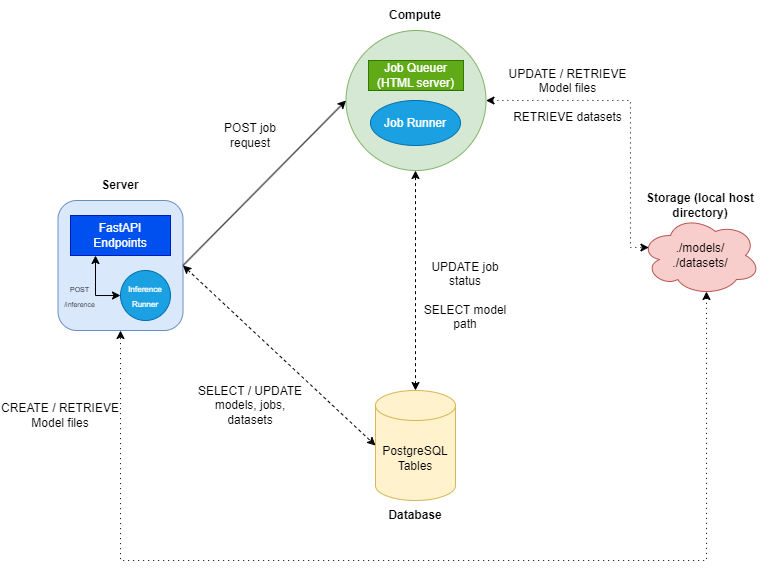

The diagram above was exported from draw.io. Its source (the exported page's mxGraphModel, read from the mxfile embedded in the PNG):
<mxGraphModel dx="1049" dy="576" grid="1" gridSize="10" guides="1" tooltips="1" connect="1" arrows="1" fold="1" page="1" pageScale="1" pageWidth="850" pageHeight="1100" math="0" shadow="0">
  <root>
    <mxCell id="0" />
    <mxCell id="1" parent="0" />
    <mxCell id="nziulhYaqac5u9mffXB2-12" value="PostgreSQL&lt;div&gt;Tables&lt;/div&gt;" style="shape=cylinder3;whiteSpace=wrap;html=1;boundedLbl=1;backgroundOutline=1;size=15;fillColor=#fff2cc;strokeColor=#d6b656;" parent="1" vertex="1">
      <mxGeometry x="385" y="390" width="80" height="110" as="geometry" />
    </mxCell>
    <mxCell id="nziulhYaqac5u9mffXB2-13" value="" style="rounded=1;whiteSpace=wrap;html=1;fillColor=#dae8fc;strokeColor=#6c8ebf;" parent="1" vertex="1">
      <mxGeometry x="67.5" y="200" width="125" height="130" as="geometry" />
    </mxCell>
    <mxCell id="nziulhYaqac5u9mffXB2-14" value="" style="ellipse;whiteSpace=wrap;html=1;aspect=fixed;fillColor=#d5e8d4;strokeColor=#82b366;" parent="1" vertex="1">
      <mxGeometry x="355.5" y="30" width="140" height="140" as="geometry" />
    </mxCell>
    <mxCell id="w37nVbZSuBNHNCpnNDkP-1" value="&lt;b&gt;Server&lt;/b&gt;" style="text;html=1;align=center;verticalAlign=middle;whiteSpace=wrap;rounded=0;" vertex="1" parent="1">
      <mxGeometry x="100" y="170" width="60" height="30" as="geometry" />
    </mxCell>
    <mxCell id="w37nVbZSuBNHNCpnNDkP-2" value="&lt;b&gt;Compute&lt;/b&gt;" style="text;html=1;align=center;verticalAlign=middle;whiteSpace=wrap;rounded=0;" vertex="1" parent="1">
      <mxGeometry x="395" width="60" height="30" as="geometry" />
    </mxCell>
    <mxCell id="w37nVbZSuBNHNCpnNDkP-3" value="&lt;b&gt;Database&lt;/b&gt;" style="text;html=1;align=center;verticalAlign=middle;whiteSpace=wrap;rounded=0;" vertex="1" parent="1">
      <mxGeometry x="395" y="500" width="60" height="30" as="geometry" />
    </mxCell>
    <mxCell id="w37nVbZSuBNHNCpnNDkP-4" value="Job Queuer (HTML server)" style="rounded=0;whiteSpace=wrap;html=1;fillColor=#60a917;strokeColor=#2D7600;fontColor=#ffffff;" vertex="1" parent="1">
      <mxGeometry x="378" y="60" width="95" height="30" as="geometry" />
    </mxCell>
    <mxCell id="w37nVbZSuBNHNCpnNDkP-6" value="" style="endArrow=classic;html=1;rounded=0;exitX=1;exitY=0.5;exitDx=0;exitDy=0;entryX=0;entryY=0.5;entryDx=0;entryDy=0;" edge="1" parent="1" source="nziulhYaqac5u9mffXB2-13" target="nziulhYaqac5u9mffXB2-14">
      <mxGeometry width="50" height="50" relative="1" as="geometry">
        <mxPoint x="260" y="250" as="sourcePoint" />
        <mxPoint x="310" y="200" as="targetPoint" />
      </mxGeometry>
    </mxCell>
    <mxCell id="w37nVbZSuBNHNCpnNDkP-7" value="POST job request" style="text;html=1;align=center;verticalAlign=middle;whiteSpace=wrap;rounded=0;" vertex="1" parent="1">
      <mxGeometry x="230" y="120" width="60" height="30" as="geometry" />
    </mxCell>
    <mxCell id="w37nVbZSuBNHNCpnNDkP-8" value="" style="endArrow=classic;startArrow=classic;html=1;rounded=0;exitX=0.5;exitY=0;exitDx=0;exitDy=0;exitPerimeter=0;dashed=1;" edge="1" parent="1" source="nziulhYaqac5u9mffXB2-12">
      <mxGeometry width="50" height="50" relative="1" as="geometry">
        <mxPoint x="320" y="230" as="sourcePoint" />
        <mxPoint x="425" y="170" as="targetPoint" />
      </mxGeometry>
    </mxCell>
    <mxCell id="w37nVbZSuBNHNCpnNDkP-11" value="UPDATE job status&lt;div&gt;&lt;br&gt;&lt;div&gt;SELECT model path&lt;/div&gt;&lt;/div&gt;" style="text;html=1;align=center;verticalAlign=middle;whiteSpace=wrap;rounded=0;" vertex="1" parent="1">
      <mxGeometry x="425" y="280" width="100" height="30" as="geometry" />
    </mxCell>
    <mxCell id="w37nVbZSuBNHNCpnNDkP-12" value="" style="endArrow=classic;startArrow=classic;html=1;rounded=0;exitX=1;exitY=0.5;exitDx=0;exitDy=0;entryX=0;entryY=0.5;entryDx=0;entryDy=0;entryPerimeter=0;dashed=1;" edge="1" parent="1" source="nziulhYaqac5u9mffXB2-13" target="nziulhYaqac5u9mffXB2-12">
      <mxGeometry width="50" height="50" relative="1" as="geometry">
        <mxPoint x="330" y="320" as="sourcePoint" />
        <mxPoint x="380" y="270" as="targetPoint" />
      </mxGeometry>
    </mxCell>
    <mxCell id="w37nVbZSuBNHNCpnNDkP-13" value="SELECT / UPDATE&lt;div&gt;&lt;span style=&quot;background-color: initial;&quot;&gt;models, jobs, datasets&lt;/span&gt;&lt;/div&gt;" style="text;html=1;align=center;verticalAlign=middle;whiteSpace=wrap;rounded=0;" vertex="1" parent="1">
      <mxGeometry x="205" y="380" width="110" height="50" as="geometry" />
    </mxCell>
    <mxCell id="w37nVbZSuBNHNCpnNDkP-14" value="./models/&lt;br&gt;&lt;div&gt;./datasets/&lt;/div&gt;" style="ellipse;shape=cloud;whiteSpace=wrap;html=1;fillColor=#f8cecc;strokeColor=#b85450;" vertex="1" parent="1">
      <mxGeometry x="650" y="215" width="120" height="80" as="geometry" />
    </mxCell>
    <mxCell id="w37nVbZSuBNHNCpnNDkP-15" value="&lt;b&gt;Storage (local host directory)&lt;/b&gt;" style="text;html=1;align=center;verticalAlign=middle;whiteSpace=wrap;rounded=0;" vertex="1" parent="1">
      <mxGeometry x="635" y="190" width="150" height="30" as="geometry" />
    </mxCell>
    <mxCell id="w37nVbZSuBNHNCpnNDkP-16" value="" style="endArrow=classic;startArrow=classic;html=1;rounded=0;entryX=0.5;entryY=1;entryDx=0;entryDy=0;exitX=0.55;exitY=0.95;exitDx=0;exitDy=0;exitPerimeter=0;edgeStyle=orthogonalEdgeStyle;dashed=1;dashPattern=1 4;" edge="1" parent="1" source="w37nVbZSuBNHNCpnNDkP-14" target="nziulhYaqac5u9mffXB2-13">
      <mxGeometry width="50" height="50" relative="1" as="geometry">
        <mxPoint x="100" y="440" as="sourcePoint" />
        <mxPoint x="150" y="390" as="targetPoint" />
        <Array as="points">
          <mxPoint x="716" y="560" />
          <mxPoint x="130" y="560" />
        </Array>
      </mxGeometry>
    </mxCell>
    <mxCell id="w37nVbZSuBNHNCpnNDkP-17" value="&lt;div&gt;UPDATE / RETRIEVE Model files&lt;/div&gt;&lt;div&gt;&lt;br&gt;&lt;/div&gt;&lt;div&gt;RETRIEVE datasets&lt;/div&gt;" style="text;html=1;align=center;verticalAlign=middle;whiteSpace=wrap;rounded=0;" vertex="1" parent="1">
      <mxGeometry x="505" y="70" width="145" height="50" as="geometry" />
    </mxCell>
    <mxCell id="w37nVbZSuBNHNCpnNDkP-18" style="edgeStyle=orthogonalEdgeStyle;rounded=0;orthogonalLoop=1;jettySize=auto;html=1;exitX=0.5;exitY=1;exitDx=0;exitDy=0;" edge="1" parent="1" source="nziulhYaqac5u9mffXB2-13" target="nziulhYaqac5u9mffXB2-13">
      <mxGeometry relative="1" as="geometry" />
    </mxCell>
    <mxCell id="w37nVbZSuBNHNCpnNDkP-20" value="&lt;font style=&quot;font-size: 8px;&quot;&gt;Inference Runner&lt;/font&gt;" style="ellipse;whiteSpace=wrap;html=1;aspect=fixed;fillColor=#1ba1e2;fontColor=#ffffff;strokeColor=#006EAF;" vertex="1" parent="1">
      <mxGeometry x="130" y="270" width="50" height="50" as="geometry" />
    </mxCell>
    <mxCell id="w37nVbZSuBNHNCpnNDkP-21" value="Job Runner" style="ellipse;whiteSpace=wrap;html=1;fillColor=#1ba1e2;fontColor=#ffffff;strokeColor=#006EAF;" vertex="1" parent="1">
      <mxGeometry x="380" y="100" width="90" height="45" as="geometry" />
    </mxCell>
    <mxCell id="w37nVbZSuBNHNCpnNDkP-22" value="FastAPI Endpoints" style="rounded=0;whiteSpace=wrap;html=1;fillColor=#0050ef;fontColor=#ffffff;strokeColor=#001DBC;" vertex="1" parent="1">
      <mxGeometry x="80" y="215" width="100" height="40" as="geometry" />
    </mxCell>
    <mxCell id="w37nVbZSuBNHNCpnNDkP-23" value="" style="endArrow=classic;startArrow=classic;html=1;rounded=0;entryX=0.25;entryY=1;entryDx=0;entryDy=0;exitX=0;exitY=0.5;exitDx=0;exitDy=0;edgeStyle=orthogonalEdgeStyle;" edge="1" parent="1" source="w37nVbZSuBNHNCpnNDkP-20" target="w37nVbZSuBNHNCpnNDkP-22">
      <mxGeometry width="50" height="50" relative="1" as="geometry">
        <mxPoint x="-30" y="330" as="sourcePoint" />
        <mxPoint x="20" y="280" as="targetPoint" />
        <Array as="points">
          <mxPoint x="105" y="295" />
        </Array>
      </mxGeometry>
    </mxCell>
    <mxCell id="w37nVbZSuBNHNCpnNDkP-24" value="&lt;font style=&quot;font-size: 7px;&quot;&gt;POST /inference&lt;/font&gt;" style="text;html=1;align=center;verticalAlign=middle;whiteSpace=wrap;rounded=0;" vertex="1" parent="1">
      <mxGeometry x="67.5" y="290" width="42.5" height="10" as="geometry" />
    </mxCell>
    <mxCell id="w37nVbZSuBNHNCpnNDkP-26" style="edgeStyle=orthogonalEdgeStyle;rounded=0;orthogonalLoop=1;jettySize=auto;html=1;exitX=1;exitY=0.5;exitDx=0;exitDy=0;entryX=0.07;entryY=0.4;entryDx=0;entryDy=0;entryPerimeter=0;startArrow=classic;startFill=1;dashed=1;dashPattern=1 4;" edge="1" parent="1" source="nziulhYaqac5u9mffXB2-14" target="w37nVbZSuBNHNCpnNDkP-14">
      <mxGeometry relative="1" as="geometry">
        <Array as="points">
          <mxPoint x="640" y="100" />
          <mxPoint x="640" y="247" />
        </Array>
      </mxGeometry>
    </mxCell>
    <mxCell id="w37nVbZSuBNHNCpnNDkP-27" value="&lt;div&gt;CREATE / RETRIEVE Model files&lt;/div&gt;" style="text;html=1;align=center;verticalAlign=middle;whiteSpace=wrap;rounded=0;" vertex="1" parent="1">
      <mxGeometry x="10" y="390" width="120" height="50" as="geometry" />
    </mxCell>
  </root>
</mxGraphModel>